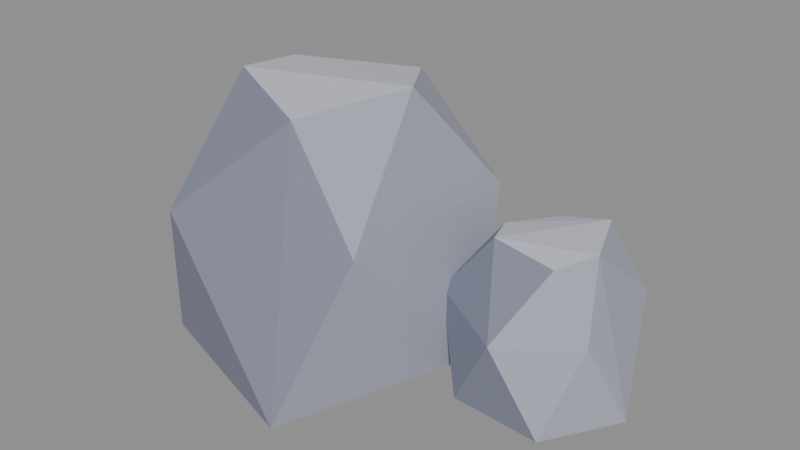 # Source: stone_smallD.blend  (saved by Blender 5.2.45; exported with 4.5.12 LTS)
import bpy
from mathutils import Matrix  # noqa: F401  (used for matrix-valued properties, if any)

bpy.ops.wm.read_factory_settings(use_empty=True)
scene = bpy.context.scene
scene.name = 'Scene'

# ---- collections
col_col_lowpoly = bpy.data.collections.new('COL_LowPoly'); scene.collection.children.link(col_col_lowpoly)

# ---- images (referenced by path relative to the original .blend; pixels are not part of the script)
import os
ASSET_DIR = os.environ.get("B2B_ASSET_DIR", "")  # directory of the original .blend (textures are referenced by path, not embedded)
HERE = os.path.dirname(os.path.abspath(__file__))  # packed textures are extracted next to this script under _unpacked/

def load_image(name, relpath, width, height, colorspace="sRGB"):
    """Load a texture the original file referenced (path relative to the .blend, or extracted next to this script)."""
    p = next((c for c in (os.path.join(HERE, relpath), os.path.join(ASSET_DIR, relpath)) if relpath and os.path.exists(c)), "")
    if p:
        img = bpy.data.images.load(p, check_existing=True)
        img.name = name
    else:  # same state as the original file: an image datablock whose file is absent (Cycles renders it pink)
        img = bpy.data.images.new(name, width, height)
        img.source = "FILE"
        img.filepath = "//" + (relpath or name)
    img.colorspace_settings.name = colorspace
    return img
img_stone_smalld_basecolor = load_image('stone_smallD_BaseColor', '_unpacked/stone_smallD_BaseColor.8cf2768a.png', 112, 16, 'sRGB')
img_stone_smalld_maskmap = load_image('stone_smallD_MaskMap', '_unpacked/stone_smallD_MaskMap.37e9bd9d.png', 112, 16, 'Non-Color')

# ---- materials (node trees are filled in below, after node groups)
mat_m_stone_smalld = bpy.data.materials.new('M_stone_smallD')

# ---- material node trees
mat_m_stone_smalld.use_nodes = True; mat_m_stone_smalld.node_tree.nodes.clear()
_N = mat_m_stone_smalld.node_tree.nodes; _L = mat_m_stone_smalld.node_tree.links
n0 = _N.new('ShaderNodeBsdfPrincipled'); n0.name = 'Principled BSDF'; n0.location = (-200, 100)
n0.inputs[10].default_value = 0.005
n1 = _N.new('ShaderNodeOutputMaterial'); n1.name = 'Material Output'; n1.location = (200, 100)
n2 = _N.new('ShaderNodeTexImage'); n2.name = 'Image Texture'; n2.location = (0, 0)
n2.image = img_stone_smalld_basecolor
n2.interpolation = 'Closest'
n3 = _N.new('ShaderNodeTexImage'); n3.name = 'Image Texture.001'; n3.location = (0, 0)
n3.image = img_stone_smalld_maskmap
n3.interpolation = 'Closest'
n4 = _N.new('ShaderNodeSeparateColor'); n4.name = 'Separate Color'; n4.location = (0, 0)
n5 = _N.new('ShaderNodeMath'); n5.name = 'Math'; n5.location = (0, 0)
n5.operation = 'SUBTRACT'
n5.inputs[0].default_value = 1.0
_L.new(n0.outputs[0], n1.inputs[0])
_L.new(n2.outputs[0], n0.inputs[0])
_L.new(n3.outputs[0], n4.inputs[0])
_L.new(n4.outputs[0], n0.inputs[1])
_L.new(n3.outputs[1], n5.inputs[1])
_L.new(n5.outputs[0], n0.inputs[2])
n1.is_active_output = True

# ---- meshes
me_stone_smalld = bpy.data.meshes.new('stone_smallD')
me_stone_smalld.from_pydata([(0.07269, 0.03608, 0.0), (-0.02656, 0.13, 0.0), (-0.1611, 0.09251, 0.0), (-0.1448, -0.08925, 0.0), (0.01186, -0.1405, 0.0), (0.0489, 0.08157, 0.1265), (-0.07988, 0.1204, 0.1265), (-0.1705, 0.01409, 0.1265), (-0.1096, -0.1166, 0.1265), (0.0462, -0.08654, 0.1265), (-0.01675, 0.0641, 0.2103), (-0.1175, 0.02767, 0.2086), (-0.1117, -0.03286, 0.2161), (-0.01594, -0.07902, 0.2107), (0.02421, 0.003631, 0.2211), (0.2034, 0.02904, 0.0), (0.1428, 0.1374, 0.0), (0.06848, 0.1159, 0.0), (0.04304, 0.02896, 0.0), (0.08988, -0.02676, 0.0), (0.1665, -0.03218, 0.0), (0.172, 0.1034, 0.066), (0.1036, 0.1238, 0.066), (0.04604, 0.07432, 0.066), (0.05041, 0.007846, 0.066), (0.1259, -0.0388, 0.066), (0.1812, 0.003782, 0.066), (0.1408, 0.09665, 0.1173), (0.0993, 0.0928, 0.1085), (0.07714, 0.04959, 0.1126), (0.0925, 0.01331, 0.1196), (0.1478, 0.006574, 0.1152), (0.1644, 0.03905, 0.1193)], [], [(11, 6, 7), (6, 2, 7), (2, 3, 7), (3, 8, 7), (8, 12, 7), (12, 11, 7), (10, 6, 11), (12, 14, 11), (14, 10, 11), (1, 2, 6), (10, 5, 6), (5, 1, 6), (1, 0, 4), (1, 4, 3), (1, 3, 2), (4, 8, 3), (4, 13, 8), (13, 12, 8), (13, 14, 12), (14, 5, 10), (13, 9, 14), (9, 5, 14), (5, 0, 1), (9, 0, 5), (9, 13, 4), (0, 9, 4), (19, 24, 18), (24, 23, 18), (23, 17, 18), (17, 16, 15), (17, 15, 20), (17, 20, 19), (17, 19, 18), (20, 25, 19), (25, 24, 19), (30, 29, 24), (29, 23, 24), (25, 30, 24), (29, 28, 23), (28, 22, 23), (22, 17, 23), (22, 16, 17), (15, 26, 20), (26, 25, 20), (26, 31, 25), (31, 30, 25), (31, 32, 30), (32, 27, 30), (27, 29, 30), (27, 28, 29), (27, 22, 28), (27, 16, 22), (27, 21, 16), (21, 15, 16), (21, 32, 15), (32, 26, 15), (32, 31, 26), (21, 27, 32)])
_uv = me_stone_smalld.uv_layers.new(name='UVMap')
_uv.uv.foreach_set('vector', [0.6429, 0.5, 0.6429, 0.5, 0.6429, 0.5, 0.6429, 0.5, 0.6429, 0.5, 0.6429, 0.5, 0.7857, 0.5, 0.7857, 0.5, 0.7857, 0.5, 0.7857, 0.5, 0.7857, 0.5, 0.7857, 0.5, 0.7857, 0.5, 0.7857, 0.5, 0.7857, 0.5, 0.7857, 0.5, 0.7857, 0.5, 0.7857, 0.5, 0.6429, 0.5, 0.6429, 0.5, 0.6429, 0.5, 0.9286, 0.5, 0.9286, 0.5, 0.9286, 0.5, 0.9286, 0.5, 0.9286, 0.5, 0.9286, 0.5, 0.6429, 0.5, 0.6429, 0.5, 0.6429, 0.5, 0.6429, 0.5, 0.6429, 0.5, 0.6429, 0.5, 0.6429, 0.5, 0.6429, 0.5, 0.6429, 0.5, 0.6429, 0.5, 0.6429, 0.5, 0.6429, 0.5, 0.6429, 0.5, 0.6429, 0.5, 0.6429, 0.5, 0.6429, 0.5, 0.6429, 0.5, 0.6429, 0.5, 0.7857, 0.5, 0.7857, 0.5, 0.7857, 0.5, 0.7857, 0.5, 0.7857, 0.5, 0.7857, 0.5, 0.7857, 0.5, 0.7857, 0.5, 0.7857, 0.5, 0.9286, 0.5, 0.9286, 0.5, 0.9286, 0.5, 0.6429, 0.5, 0.6429, 0.5, 0.6429, 0.5, 0.6429, 0.5, 0.6429, 0.5, 0.6429, 0.5, 0.6429, 0.5, 0.6429, 0.5, 0.6429, 0.5, 0.6429, 0.5, 0.6429, 0.5, 0.6429, 0.5, 0.6429, 0.5, 0.6429, 0.5, 0.6429, 0.5, 0.7857, 0.5, 0.7857, 0.5, 0.7857, 0.5, 0.6429, 0.5, 0.6429, 0.5, 0.6429, 0.5, 0.7857, 0.5, 0.7857, 0.5, 0.7857, 0.5, 0.7857, 0.5, 0.7857, 0.5, 0.7857, 0.5, 0.7857, 0.5, 0.7857, 0.5, 0.7857, 0.5, 0.6429, 0.5, 0.6429, 0.5, 0.6429, 0.5, 0.6429, 0.5, 0.6429, 0.5, 0.6429, 0.5, 0.6429, 0.5, 0.6429, 0.5, 0.6429, 0.5, 0.6429, 0.5, 0.6429, 0.5, 0.6429, 0.5, 0.7857, 0.5, 0.7857, 0.5, 0.7857, 0.5, 0.7857, 0.5, 0.7857, 0.5, 0.7857, 0.5, 0.7857, 0.5, 0.7857, 0.5, 0.7857, 0.5, 0.7857, 0.5, 0.7857, 0.5, 0.7857, 0.5, 0.7857, 0.5, 0.7857, 0.5, 0.7857, 0.5, 0.6429, 0.5, 0.6429, 0.5, 0.6429, 0.5, 0.6429, 0.5, 0.6429, 0.5, 0.6429, 0.5, 0.6429, 0.5, 0.6429, 0.5, 0.6429, 0.5, 0.6429, 0.5, 0.6429, 0.5, 0.6429, 0.5, 0.6429, 0.5, 0.6429, 0.5, 0.6429, 0.5, 0.6429, 0.5, 0.6429, 0.5, 0.6429, 0.5, 0.6429, 0.5, 0.6429, 0.5, 0.6429, 0.5, 0.7857, 0.5, 0.7857, 0.5, 0.7857, 0.5, 0.9286, 0.5, 0.9286, 0.5, 0.9286, 0.5, 0.9286, 0.5, 0.9286, 0.5, 0.9286, 0.5, 0.9286, 0.5, 0.9286, 0.5, 0.9286, 0.5, 0.9286, 0.5, 0.9286, 0.5, 0.9286, 0.5, 0.6429, 0.5, 0.6429, 0.5, 0.6429, 0.5, 0.6429, 0.5, 0.6429, 0.5, 0.6429, 0.5, 0.6429, 0.5, 0.6429, 0.5, 0.6429, 0.5, 0.6429, 0.5, 0.6429, 0.5, 0.6429, 0.5, 0.6429, 0.5, 0.6429, 0.5, 0.6429, 0.5, 0.6429, 0.5, 0.6429, 0.5, 0.6429, 0.5, 0.6429, 0.5, 0.6429, 0.5, 0.6429, 0.5, 0.6429, 0.5, 0.6429, 0.5, 0.6429, 0.5])
me_stone_smalld.materials.append(mat_m_stone_smalld)
me_stone_smalld.update()

# ---- objects
ob_stone_smalld = bpy.data.objects.new('stone_smallD', me_stone_smalld)

# ---- transforms, parenting, visibility, modifiers, constraints
ob_stone_smalld.location = (0.0, 0.0, 0.0)

# ---- collection membership
col_col_lowpoly.objects.link(ob_stone_smalld)

# ---- scene / render settings (as saved in the file)
scene.frame_start = 1; scene.frame_end = 250; scene.frame_set(1)
scene.render.engine = 'BLENDER_EEVEE_NEXT'
scene.render.bake_bias = 0.0
scene.render.bake_samples = 0
scene.render.compositor_device = 'GPU'
scene.eevee.use_volume_custom_range = False
scene.eevee.fast_gi_thickness_near = 0.1
scene.eevee.fast_gi_thickness_far = 0.0
scene.eevee.ray_tracing_options.screen_trace_thickness = 0.1
bpy.context.view_layer.update()

# ---- added for rendering (the .blend has no active camera and no usable light): camera, sun + grey world if the file has none
cam_auto = bpy.data.cameras.new('AutoCamera')
cam_auto.lens = 50.0
cam_auto.sensor_width = 36.0
cam_auto.clip_end = 1000.0
ob_auto_camera = bpy.data.objects.new('AutoCamera', cam_auto)
scene.collection.objects.link(ob_auto_camera)
ob_auto_camera.location = (0.493628, -0.57414, 0.492307)
ob_auto_camera.rotation_euler = (1.09748, -7.21219e-08, 0.694738)
scene.camera = ob_auto_camera
light_auto_sun = bpy.data.lights.new('AutoSun', 'SUN')
light_auto_sun.energy = 3.0
light_auto_sun.angle = 0.0523599
ob_auto_sun = bpy.data.objects.new('AutoSun', light_auto_sun)
scene.collection.objects.link(ob_auto_sun)
ob_auto_sun.rotation_euler = (0.872665, 0.174533, 0.523599)
if scene.world is None:
    world_auto = bpy.data.worlds.new('AutoWorld')
    world_auto.color = (0.3, 0.3, 0.3)
    scene.world = world_auto
bpy.context.view_layer.update()
